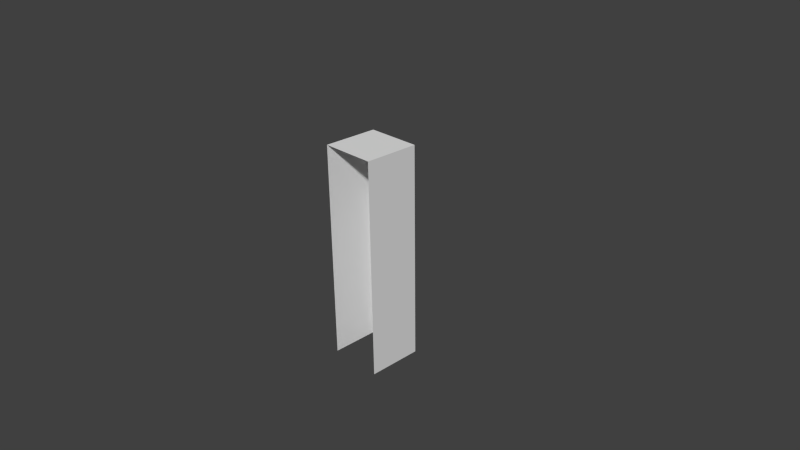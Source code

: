 # Source: floor5.blend  (saved by Blender 2.70.0; exported with 4.5.12 LTS)
import bpy
from mathutils import Matrix  # noqa: F401  (used for matrix-valued properties, if any)

bpy.ops.wm.read_factory_settings(use_empty=True)
scene = bpy.context.scene
scene.name = 'Scene'

# ---- collections
col_collection_1 = bpy.data.collections.new('Collection 1'); scene.collection.children.link(col_collection_1)

# ---- materials (node trees are filled in below, after node groups)
mat_pasto = bpy.data.materials.new('pasto')
mat_pasto.alpha_threshold = 0.0
mat_pasto.use_transparent_shadow = False
mat_pasto.roughness = 0.5
mat_pasto.line_color = (0.0, 0.0, 0.0, 1.0)
mat_tierra = bpy.data.materials.new('tierra')
mat_tierra.alpha_threshold = 0.0
mat_tierra.use_transparent_shadow = False
mat_tierra.preview_render_type = 'FLAT'
mat_tierra.roughness = 0.5
mat_tierra.line_color = (0.0, 0.0, 0.0, 1.0)

# ---- material node trees

# ---- world
world_world = bpy.data.worlds.new('World'); scene.world = world_world
world_world.color = (0.05088, 0.05088, 0.05088)
world_world.use_sun_shadow = False
world_world.sun_shadow_jitter_overblur = 0.0
world_world.cycles.sampling_method = 'MANUAL'
world_world.cycles.sample_map_resolution = 256

# ---- cameras
cam_camera = bpy.data.cameras.new('Camera')
cam_camera.clip_end = 100.0
cam_camera.lens = 35.0
cam_camera.sensor_width = 32.0
cam_camera.sensor_height = 18.0
cam_camera.ortho_scale = 7.314
cam_camera.dof.focus_distance = 0.0
cam_camera.dof.aperture_fstop = 128.0

# ---- meshes
me_cube = bpy.data.meshes.new('Cube')
me_cube.from_pydata([(1.0, 1.0, -1.0), (1.0, -1.0, -1.0), (-1.0, -1.0, -1.0), (-1.0, 1.0, -1.0), (1.0, 1.0, 1.0), (1.0, -1.0, 1.0), (-1.0, -1.0, 1.0), (-1.0, 1.0, 1.0)], [], [(4, 7, 6, 5), (0, 4, 5, 1), (2, 6, 7, 3), (4, 0, 3, 7)])
me_cube.polygons.foreach_set('material_index', [0, 1, 0, 0])
_uv = me_cube.uv_layers.new(name='UVMap')
_uv.uv.foreach_set('vector', [0.1074, 0.6114, 0.3893, 0.6114, 0.3893, 0.8928, 0.1074, 0.8928, 0.2617, 0.0, 0.2617, 1.0, -1.192e-07, 1.0, 0.0, -1.192e-07, 0.2617, 0.0, 0.2617, 1.0, -1.192e-07, 1.0, 0.0, -1.192e-07, -5.96e-08, 1.0, 0.0, -5.96e-08, 0.2617, 0.0, 0.2617, 1.0])
me_cube.materials.append(mat_pasto)
me_cube.materials.append(mat_tierra)
me_cube.use_remesh_preserve_volume = False
me_cube.use_remesh_preserve_attributes = False
me_cube.use_mirror_vertex_groups = False
me_cube.update()

# ---- objects
ob_cube = bpy.data.objects.new('Cube', me_cube)
ob_camera = bpy.data.objects.new('Camera', cam_camera)

# ---- transforms, parenting, visibility, modifiers, constraints
ob_cube.location = (0.0, 0.0, 0.0)
ob_cube.scale = (0.375, 0.375, 1.5)
ob_cube.lock_rotations_4d = False
ob_cube.empty_display_type = 'ARROWS'
ob_cube.lineart.crease_threshold = 0.0
ob_camera.location = (7.481, -6.508, 5.344)
ob_camera.rotation_euler = (1.109, 0.01082, 0.8149)
ob_camera.lock_rotations_4d = False
ob_camera.empty_display_type = 'ARROWS'
ob_camera.color = (0.0, 0.0, 0.0, 0.0)
ob_camera.display_type = 'WIRE'
ob_camera.lineart.crease_threshold = 0.0

# ---- collection membership
col_collection_1.objects.link(ob_cube)
col_collection_1.objects.link(ob_camera)

# ---- scene / render settings (as saved in the file)
scene.camera = ob_camera
scene.frame_start = 1; scene.frame_end = 250; scene.frame_set(223)
scene.render.engine = 'BLENDER_EEVEE_NEXT'
scene.render.image_settings.color_mode = 'RGB'
scene.render.image_settings.compression = 90
scene.render.resolution_percentage = 50
scene.render.dither_intensity = 0.0
scene.cycles.use_denoising = False
scene.cycles.samples = 10
scene.cycles.sampling_pattern = 'TABULATED_SOBOL'
scene.cycles.light_sampling_threshold = 0.0
scene.cycles.use_adaptive_sampling = False
scene.cycles.use_light_tree = False
scene.cycles.blur_glossy = 0.0
scene.cycles.volume_bounces = 1
scene.cycles.pixel_filter_type = 'GAUSSIAN'
scene.cycles.sample_clamp_indirect = 0.0
scene.view_settings.view_transform = 'Standard'
bpy.context.view_layer.update()

# ---- added for rendering (the .blend has no usable light): sun
light_auto_sun = bpy.data.lights.new('AutoSun', 'SUN')
light_auto_sun.energy = 3.0
light_auto_sun.angle = 0.0523599
ob_auto_sun = bpy.data.objects.new('AutoSun', light_auto_sun)
scene.collection.objects.link(ob_auto_sun)
ob_auto_sun.rotation_euler = (0.872665, 0.174533, 0.523599)
bpy.context.view_layer.update()

